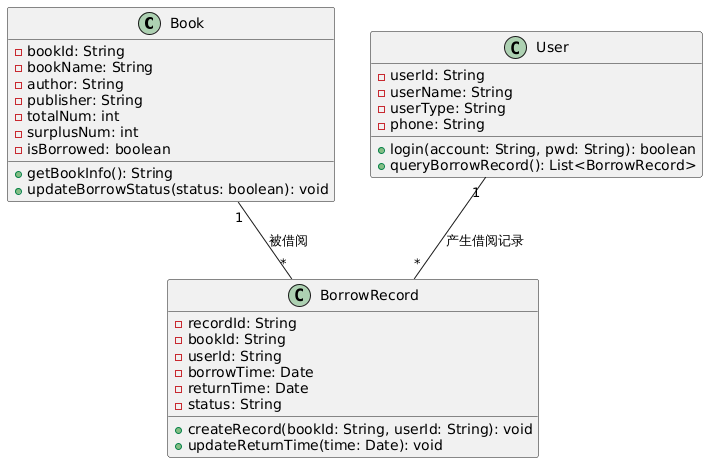

The diagram above was rendered by PlantUML. Its source (embedded in the PNG):
@startuml
' 图书角管理系统 类图
class Book {
    - bookId: String
    - bookName: String
    - author: String
    - publisher: String
    - totalNum: int
    - surplusNum: int
    - isBorrowed: boolean
    + getBookInfo(): String
    + updateBorrowStatus(status: boolean): void
}

class User {
    - userId: String
    - userName: String
    - userType: String
    - phone: String
    + login(account: String, pwd: String): boolean
    + queryBorrowRecord(): List<BorrowRecord>
}

class BorrowRecord {
    - recordId: String
    - bookId: String
    - userId: String
    - borrowTime: Date
    - returnTime: Date
    - status: String
    + createRecord(bookId: String, userId: String): void
    + updateReturnTime(time: Date): void
}

' 类间关联关系（一对多）
User "1" -- "*" BorrowRecord : 产生借阅记录
Book "1" -- "*" BorrowRecord : 被借阅
@enduml